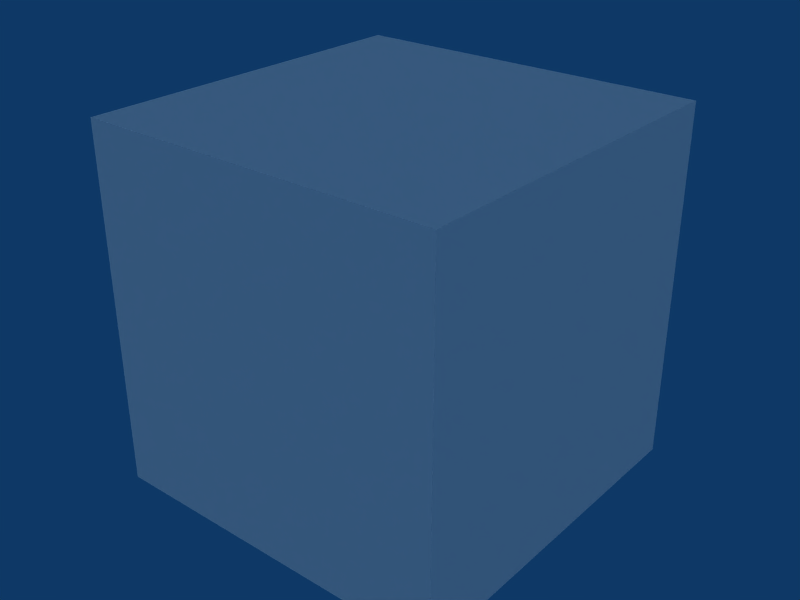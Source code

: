 # Source: blamer.blend  (saved by Blender 2.49.2; exported with 4.5.12 LTS)
import bpy
from mathutils import Matrix  # noqa: F401  (used for matrix-valued properties, if any)

bpy.ops.wm.read_factory_settings(use_empty=True)
scene = bpy.context.scene
scene.name = 'Scene'

# ---- collections
col_collection_1 = bpy.data.collections.new('Collection 1'); scene.collection.children.link(col_collection_1)
col_collection_2 = bpy.data.collections.new('Collection 2'); scene.collection.children.link(col_collection_2)
col_collection_2.hide_render = True
col_collection_2.hide_viewport = True
col_collection_3 = bpy.data.collections.new('Collection 3'); scene.collection.children.link(col_collection_3)
col_collection_3.hide_render = True
col_collection_3.hide_viewport = True
col_collection_4 = bpy.data.collections.new('Collection 4'); scene.collection.children.link(col_collection_4)
col_collection_4.hide_render = True
col_collection_4.hide_viewport = True
col_collection_5 = bpy.data.collections.new('Collection 5'); scene.collection.children.link(col_collection_5)
col_collection_5.hide_render = True
col_collection_5.hide_viewport = True
col_collection_6 = bpy.data.collections.new('Collection 6'); scene.collection.children.link(col_collection_6)
col_collection_6.hide_render = True
col_collection_6.hide_viewport = True
col_collection_7 = bpy.data.collections.new('Collection 7'); scene.collection.children.link(col_collection_7)
col_collection_7.hide_render = True
col_collection_7.hide_viewport = True
col_collection_8 = bpy.data.collections.new('Collection 8'); scene.collection.children.link(col_collection_8)
col_collection_8.hide_render = True
col_collection_8.hide_viewport = True
col_collection_9 = bpy.data.collections.new('Collection 9'); scene.collection.children.link(col_collection_9)
col_collection_9.hide_render = True
col_collection_9.hide_viewport = True
col_collection_10 = bpy.data.collections.new('Collection 10'); scene.collection.children.link(col_collection_10)
col_collection_10.hide_render = True
col_collection_10.hide_viewport = True
col_collection_11 = bpy.data.collections.new('Collection 11'); scene.collection.children.link(col_collection_11)
col_collection_11.hide_render = True
col_collection_11.hide_viewport = True
col_collection_12 = bpy.data.collections.new('Collection 12'); scene.collection.children.link(col_collection_12)
col_collection_12.hide_render = True
col_collection_12.hide_viewport = True
col_collection_13 = bpy.data.collections.new('Collection 13'); scene.collection.children.link(col_collection_13)
col_collection_13.hide_render = True
col_collection_13.hide_viewport = True
col_collection_14 = bpy.data.collections.new('Collection 14'); scene.collection.children.link(col_collection_14)
col_collection_14.hide_render = True
col_collection_14.hide_viewport = True
col_collection_15 = bpy.data.collections.new('Collection 15'); scene.collection.children.link(col_collection_15)
col_collection_15.hide_render = True
col_collection_15.hide_viewport = True
col_collection_16 = bpy.data.collections.new('Collection 16'); scene.collection.children.link(col_collection_16)
col_collection_16.hide_render = True
col_collection_16.hide_viewport = True
col_collection_17 = bpy.data.collections.new('Collection 17'); scene.collection.children.link(col_collection_17)
col_collection_17.hide_render = True
col_collection_17.hide_viewport = True
col_collection_18 = bpy.data.collections.new('Collection 18'); scene.collection.children.link(col_collection_18)
col_collection_18.hide_render = True
col_collection_18.hide_viewport = True
col_collection_19 = bpy.data.collections.new('Collection 19'); scene.collection.children.link(col_collection_19)
col_collection_19.hide_render = True
col_collection_19.hide_viewport = True
col_collection_20 = bpy.data.collections.new('Collection 20'); scene.collection.children.link(col_collection_20)
col_collection_20.hide_render = True
col_collection_20.hide_viewport = True

# ---- materials (node trees are filled in below, after node groups)
mat_material = bpy.data.materials.new('Material')
mat_material.alpha_threshold = 0.0
mat_material.roughness = 0.5
mat_material.line_color = (0.0, 0.0, 0.0, 1.0)

# ---- material node trees

# ---- world
world_world = bpy.data.worlds.new('World'); scene.world = world_world
world_world.color = (0.05656, 0.2208, 0.4)
world_world.use_sun_shadow = False
world_world.sun_shadow_jitter_overblur = 0.0
world_world.cycles.sampling_method = 'MANUAL'
world_world.cycles.sample_map_resolution = 256

# ---- lights
light_lamp_004 = bpy.data.lights.new('Lamp.004', 'SUN')
light_lamp_004.transmission_factor = 0.0
light_lamp_004.angle = 1.571
light_lamp_004.energy = 0.6
light_lamp_004.shadow_buffer_clip_start = 0.5
light_lamp_004.shadow_soft_size = 1.0
light_lamp_004.shadow_cascade_max_distance = 1000.0
light_lamp_004.cycles.use_multiple_importance_sampling = False
light_lamp_003 = bpy.data.lights.new('Lamp.003', 'SUN')
light_lamp_003.transmission_factor = 0.0
light_lamp_003.angle = 1.571
light_lamp_003.energy = 0.6
light_lamp_003.shadow_buffer_clip_start = 0.5
light_lamp_003.shadow_soft_size = 1.0
light_lamp_003.shadow_cascade_max_distance = 1000.0
light_lamp_003.cycles.use_multiple_importance_sampling = False
light_lamp_002 = bpy.data.lights.new('Lamp.002', 'SUN')
light_lamp_002.transmission_factor = 0.0
light_lamp_002.angle = 1.571
light_lamp_002.energy = 0.6
light_lamp_002.shadow_buffer_clip_start = 0.5
light_lamp_002.shadow_soft_size = 1.0
light_lamp_002.shadow_cascade_max_distance = 1000.0
light_lamp_002.cycles.use_multiple_importance_sampling = False

# ---- meshes
me_cube = bpy.data.meshes.new('Cube')
me_cube.from_pydata([(100.0, 100.0, -100.0), (100.0, -100.0, -100.0), (-100.0, -100.0, -100.0), (-100.0, 100.0, -100.0), (100.0, 100.0, 100.0), (100.0, -100.0, 100.0), (-100.0, -100.0, 100.0), (-100.0, 100.0, 100.0), (-9.537e-06, -100.0, -100.0), (100.0, 0.0, -100.0), (1.907e-05, 100.0, -100.0), (-100.0, 1.907e-05, -100.0), (100.0, -5.722e-05, 100.0), (-4.768e-05, -100.0, 100.0), (-100.0, 1.907e-05, 100.0), (2.861e-05, 100.0, 100.0), (100.0, -100.0, 0.0), (100.0, 100.0, 0.0), (-100.0, -100.0, 0.0), (-100.0, 100.0, 0.0), (0.0, 100.0, 0.0), (-100.0, 9.537e-06, 0.0), (-3.815e-05, -100.0, 0.0), (100.0, -1.907e-05, 0.0), (9.537e-06, -9.537e-06, 100.0), (-9.537e-06, 9.537e-06, -100.0), (50.0, -100.0, -100.0), (-50.0, -100.0, -100.0), (100.0, 50.0, -100.0), (100.0, -50.0, -100.0), (50.0, 100.0, -100.0), (-50.0, 100.0, -100.0), (-100.0, -50.0, -100.0), (-100.0, 50.0, -100.0), (100.0, 50.0, 100.0), (100.0, -50.0, 100.0), (50.0, -100.0, 100.0), (-50.0, -100.0, 100.0), (-100.0, -50.0, 100.0), (-100.0, 50.0, 100.0), (50.0, 100.0, 100.0), (-50.0, 100.0, 100.0), (100.0, -100.0, -50.0), (100.0, -100.0, 50.0), (100.0, 100.0, -50.0), (100.0, 100.0, 50.0), (-100.0, -100.0, -50.0), (-100.0, -100.0, 50.0), (-100.0, 100.0, -50.0), (-100.0, 100.0, 50.0), (50.0, 100.0, -50.0), (-50.0, 100.0, 50.0), (-100.0, -50.0, -50.0), (-100.0, 50.0, 50.0), (-50.0, -100.0, -50.0), (50.0, -100.0, 50.0), (100.0, -50.0, -50.0), (100.0, 50.0, 50.0), (50.0, 50.0, 100.0), (-50.0, -50.0, 100.0), (50.0, 50.0, -100.0), (-50.0, -50.0, -100.0), (50.0, 100.0, 50.0), (50.0, 100.0, 0.0), (1.431e-05, 100.0, 50.0), (9.537e-06, 100.0, -50.0), (-50.0, 100.0, -50.0), (-50.0, 100.0, 0.0), (-100.0, -50.0, 0.0), (-100.0, -50.0, 50.0), (-100.0, 1.431e-05, 50.0), (-100.0, 1.431e-05, -50.0), (-100.0, 50.0, 0.0), (-100.0, 50.0, -50.0), (50.0, -100.0, -50.0), (50.0, -100.0, 0.0), (-2.384e-05, -100.0, -50.0), (-4.292e-05, -100.0, 50.0), (-50.0, -100.0, 50.0), (-50.0, -100.0, 0.0), (100.0, 50.0, -50.0), (100.0, 50.0, 0.0), (100.0, -9.537e-06, -50.0), (100.0, -3.815e-05, 50.0), (100.0, -50.0, 50.0), (100.0, -50.0, 0.0), (1.907e-05, 50.0, 100.0), (-50.0, 50.0, 100.0), (-50.0, 4.768e-06, 100.0), (50.0, -3.338e-05, 100.0), (-1.907e-05, -50.0, 100.0), (50.0, -50.0, 100.0), (50.0, 4.768e-06, -100.0), (50.0, -50.0, -100.0), (-9.537e-06, -50.0, -100.0), (4.768e-06, 50.0, -100.0), (-50.0, 1.431e-05, -100.0), (-50.0, 50.0, -100.0)], [], [(62, 15, 40), (40, 45, 62), (17, 62, 45), (45, 40, 4), (62, 17, 63), (63, 64, 62), (15, 62, 64), (64, 63, 20), (51, 7, 41), (41, 64, 51), (20, 51, 64), (64, 41, 15), (50, 20, 63), (63, 44, 50), (0, 50, 44), (44, 63, 17), (65, 20, 50), (50, 30, 65), (10, 65, 30), (50, 0, 30), (65, 10, 66), (66, 67, 65), (20, 65, 67), (67, 66, 19), (49, 7, 51), (51, 67, 49), (19, 49, 67), (67, 51, 20), (48, 19, 66), (66, 31, 48), (3, 48, 31), (31, 66, 10), (68, 21, 52), (52, 46, 68), (18, 68, 46), (46, 52, 2), (68, 18, 69), (69, 70, 68), (21, 68, 70), (70, 69, 14), (39, 7, 53), (53, 70, 39), (14, 39, 70), (70, 53, 21), (38, 14, 69), (69, 47, 38), (6, 38, 47), (47, 69, 18), (71, 11, 32), (32, 52, 71), (21, 71, 52), (52, 32, 2), (71, 21, 72), (72, 73, 71), (11, 71, 73), (73, 72, 19), (48, 3, 33), (33, 73, 48), (19, 48, 73), (73, 33, 11), (49, 19, 72), (72, 53, 49), (7, 49, 53), (53, 72, 21), (74, 8, 26), (26, 42, 74), (16, 74, 42), (42, 26, 1), (74, 16, 75), (75, 76, 74), (8, 74, 76), (76, 75, 22), (54, 2, 27), (27, 76, 54), (22, 54, 76), (76, 27, 8), (55, 22, 75), (75, 43, 55), (5, 55, 43), (43, 75, 16), (77, 22, 55), (55, 36, 77), (13, 77, 36), (36, 55, 5), (77, 13, 78), (78, 79, 77), (22, 77, 79), (79, 78, 18), (46, 2, 54), (54, 79, 46), (18, 46, 79), (79, 54, 22), (47, 18, 78), (78, 37, 47), (6, 47, 37), (37, 78, 13), (80, 9, 28), (28, 44, 80), (17, 80, 44), (28, 0, 44), (80, 17, 81), (81, 82, 80), (9, 80, 82), (82, 81, 23), (56, 1, 29), (29, 82, 56), (23, 56, 82), (82, 29, 9), (57, 23, 81), (81, 45, 57), (4, 57, 45), (45, 81, 17), (83, 23, 57), (57, 34, 83), (12, 83, 34), (34, 57, 4), (83, 12, 84), (84, 85, 83), (23, 83, 85), (85, 84, 16), (42, 1, 56), (56, 85, 42), (16, 42, 85), (85, 56, 23), (43, 16, 84), (84, 35, 43), (5, 43, 35), (35, 84, 12), (86, 24, 58), (58, 40, 86), (15, 86, 40), (40, 58, 4), (86, 15, 87), (87, 88, 86), (24, 86, 88), (88, 87, 14), (38, 6, 59), (59, 88, 38), (14, 38, 88), (88, 59, 24), (39, 14, 87), (87, 41, 39), (7, 39, 41), (41, 87, 15), (89, 12, 34), (34, 58, 89), (24, 89, 58), (58, 34, 4), (89, 24, 90), (90, 91, 89), (12, 89, 91), (91, 90, 13), (36, 5, 35), (35, 91, 36), (13, 36, 91), (91, 35, 12), (37, 13, 90), (90, 59, 37), (6, 37, 59), (59, 90, 24), (92, 25, 60), (60, 28, 92), (9, 92, 28), (60, 0, 28), (92, 9, 93), (93, 94, 92), (25, 92, 94), (94, 93, 8), (27, 2, 61), (61, 94, 27), (8, 27, 94), (94, 61, 25), (26, 8, 93), (93, 29, 26), (1, 26, 29), (29, 93, 9), (95, 10, 30), (30, 60, 95), (25, 95, 60), (30, 0, 60), (95, 25, 96), (96, 97, 95), (10, 95, 97), (97, 96, 11), (33, 3, 31), (31, 97, 33), (11, 33, 97), (97, 31, 10), (32, 11, 96), (96, 61, 32), (2, 32, 61), (61, 96, 25)])
_ca = me_cube.color_attributes.new('Col', 'BYTE_COLOR', 'CORNER')
_ca.data.foreach_set('color', [1.0, 1.0, 1.0, 1.0, 1.0, 1.0, 1.0, 1.0, 1.0, 1.0, 1.0, 1.0, 1.0, 1.0, 1.0, 1.0, 1.0, 1.0, 1.0, 1.0, 1.0, 1.0, 1.0, 1.0, 1.0, 1.0, 1.0, 1.0, 1.0, 1.0, 1.0, 1.0, 1.0, 1.0, 1.0, 1.0, 1.0, 1.0, 1.0, 1.0, 1.0, 1.0, 1.0, 1.0, 1.0, 1.0, 1.0, 1.0, 1.0, 1.0, 1.0, 1.0, 1.0, 1.0, 1.0, 1.0, 1.0, 1.0, 1.0, 1.0, 1.0, 1.0, 1.0, 1.0, 1.0, 1.0, 1.0, 1.0, 1.0, 1.0, 1.0, 1.0, 1.0, 1.0, 1.0, 1.0, 1.0, 1.0, 1.0, 1.0, 1.0, 1.0, 1.0, 1.0, 1.0, 1.0, 1.0, 1.0, 1.0, 1.0, 1.0, 1.0, 1.0, 1.0, 1.0, 1.0, 1.0, 1.0, 1.0, 1.0, 1.0, 1.0, 1.0, 1.0, 1.0, 1.0, 1.0, 1.0, 1.0, 1.0, 1.0, 1.0, 1.0, 1.0, 1.0, 1.0, 1.0, 1.0, 1.0, 1.0, 1.0, 1.0, 1.0, 1.0, 1.0, 1.0, 1.0, 1.0, 1.0, 1.0, 1.0, 1.0, 1.0, 1.0, 1.0, 1.0, 1.0, 1.0, 1.0, 1.0, 1.0, 1.0, 1.0, 1.0, 1.0, 1.0, 1.0, 1.0, 1.0, 1.0, 1.0, 1.0, 1.0, 1.0, 1.0, 1.0, 1.0, 1.0, 1.0, 1.0, 1.0, 1.0, 1.0, 1.0, 1.0, 1.0, 1.0, 1.0, 1.0, 1.0, 1.0, 1.0, 1.0, 1.0, 1.0, 1.0, 1.0, 1.0, 1.0, 1.0, 1.0, 1.0, 1.0, 1.0, 1.0, 1.0, 1.0, 1.0, 1.0, 1.0, 1.0, 1.0, 1.0, 1.0, 1.0, 1.0, 1.0, 1.0, 1.0, 1.0, 1.0, 1.0, 1.0, 1.0, 1.0, 1.0, 1.0, 1.0, 1.0, 1.0, 1.0, 1.0, 1.0, 1.0, 1.0, 1.0, 1.0, 1.0, 1.0, 1.0, 1.0, 1.0, 1.0, 1.0, 1.0, 1.0, 1.0, 1.0, 1.0, 1.0, 1.0, 1.0, 1.0, 1.0, 1.0, 1.0, 1.0, 1.0, 1.0, 1.0, 1.0, 1.0, 1.0, 1.0, 1.0, 1.0, 1.0, 1.0, 1.0, 1.0, 1.0, 1.0, 1.0, 1.0, 1.0, 1.0, 1.0, 1.0, 1.0, 1.0, 1.0, 1.0, 1.0, 1.0, 1.0, 1.0, 1.0, 1.0, 1.0, 1.0, 1.0, 1.0, 1.0, 1.0, 1.0, 1.0, 1.0, 1.0, 1.0, 1.0, 1.0, 1.0, 1.0, 1.0, 1.0, 1.0, 1.0, 1.0, 1.0, 1.0, 1.0, 1.0, 1.0, 1.0, 1.0, 1.0, 1.0, 1.0, 1.0, 1.0, 1.0, 1.0, 1.0, 1.0, 1.0, 1.0, 1.0, 1.0, 1.0, 1.0, 1.0, 1.0, 1.0, 1.0, 1.0, 1.0, 1.0, 1.0, 1.0, 1.0, 1.0, 1.0, 1.0, 1.0, 1.0, 1.0, 1.0, 1.0, 1.0, 1.0, 1.0, 1.0, 1.0, 1.0, 1.0, 1.0, 1.0, 1.0, 1.0, 1.0, 1.0, 1.0, 1.0, 1.0, 1.0, 1.0, 1.0, 1.0, 1.0, 1.0, 1.0, 1.0, 1.0, 1.0, 1.0, 1.0, 1.0, 1.0, 1.0, 1.0, 1.0, 1.0, 1.0, 1.0, 1.0, 1.0, 1.0, 1.0, 1.0, 1.0, 1.0, 1.0, 1.0, 1.0, 1.0, 1.0, 1.0, 1.0, 1.0, 1.0, 1.0, 1.0, 1.0, 1.0, 1.0, 1.0, 1.0, 1.0, 1.0, 1.0, 1.0, 1.0, 1.0, 1.0, 1.0, 1.0, 1.0, 1.0, 1.0, 1.0, 1.0, 1.0, 1.0, 1.0, 1.0, 1.0, 1.0, 1.0, 1.0, 1.0, 1.0, 1.0, 1.0, 1.0, 1.0, 1.0, 1.0, 1.0, 1.0, 1.0, 1.0, 1.0, 1.0, 1.0, 1.0, 1.0, 1.0, 1.0, 1.0, 1.0, 1.0, 1.0, 1.0, 1.0, 1.0, 1.0, 1.0, 1.0, 1.0, 1.0, 1.0, 1.0, 1.0, 1.0, 1.0, 1.0, 1.0, 1.0, 1.0, 1.0, 1.0, 1.0, 1.0, 1.0, 1.0, 1.0, 1.0, 1.0, 1.0, 1.0, 1.0, 1.0, 1.0, 1.0, 1.0, 1.0, 1.0, 1.0, 1.0, 1.0, 1.0, 1.0, 1.0, 1.0, 1.0, 1.0, 1.0, 1.0, 1.0, 1.0, 1.0, 1.0, 1.0, 1.0, 1.0, 1.0, 1.0, 1.0, 1.0, 1.0, 1.0, 1.0, 1.0, 1.0, 1.0, 1.0, 1.0, 1.0, 1.0, 1.0, 1.0, 1.0, 1.0, 1.0, 1.0, 1.0, 1.0, 1.0, 1.0, 1.0, 1.0, 1.0, 1.0, 1.0, 1.0, 1.0, 1.0, 1.0, 1.0, 1.0, 1.0, 1.0, 1.0, 1.0, 1.0, 1.0, 1.0, 1.0, 1.0, 1.0, 1.0, 1.0, 1.0, 1.0, 1.0, 1.0, 1.0, 1.0, 1.0, 1.0, 1.0, 1.0, 1.0, 1.0, 1.0, 1.0, 1.0, 1.0, 1.0, 1.0, 1.0, 1.0, 1.0, 1.0, 1.0, 1.0, 1.0, 1.0, 1.0, 1.0, 1.0, 1.0, 1.0, 1.0, 1.0, 1.0, 1.0, 1.0, 1.0, 1.0, 1.0, 1.0, 1.0, 1.0, 1.0, 1.0, 1.0, 1.0, 1.0, 1.0, 1.0, 1.0, 1.0, 1.0, 1.0, 1.0, 1.0, 1.0, 1.0, 1.0, 1.0, 1.0, 1.0, 1.0, 1.0, 1.0, 1.0, 1.0, 1.0, 1.0, 1.0, 1.0, 1.0, 1.0, 1.0, 1.0, 1.0, 1.0, 1.0, 1.0, 1.0, 1.0, 1.0, 1.0, 1.0, 1.0, 1.0, 1.0, 1.0, 1.0, 1.0, 1.0, 1.0, 1.0, 1.0, 1.0, 1.0, 1.0, 1.0, 1.0, 1.0, 1.0, 1.0, 1.0, 1.0, 1.0, 1.0, 1.0, 1.0, 1.0, 1.0, 1.0, 1.0, 1.0, 1.0, 1.0, 1.0, 1.0, 1.0, 1.0, 1.0, 1.0, 1.0, 1.0, 1.0, 1.0, 1.0, 1.0, 1.0, 1.0, 1.0, 1.0, 1.0, 1.0, 1.0, 1.0, 1.0, 1.0, 1.0, 1.0, 1.0, 1.0, 1.0, 1.0, 1.0, 1.0, 1.0, 1.0, 1.0, 1.0, 1.0, 1.0, 1.0, 1.0, 1.0, 1.0, 1.0, 1.0, 1.0, 1.0, 1.0, 1.0, 1.0, 1.0, 1.0, 1.0, 1.0, 1.0, 1.0, 1.0, 1.0, 1.0, 1.0, 1.0, 1.0, 1.0, 1.0, 1.0, 1.0, 1.0, 1.0, 1.0, 1.0, 1.0, 1.0, 1.0, 1.0, 1.0, 1.0, 1.0, 1.0, 1.0, 1.0, 1.0, 1.0, 1.0, 1.0, 1.0, 1.0, 1.0, 1.0, 1.0, 1.0, 1.0, 1.0, 1.0, 1.0, 1.0, 1.0, 1.0, 1.0, 1.0, 1.0, 1.0, 1.0, 1.0, 1.0, 1.0, 1.0, 1.0, 1.0, 1.0, 1.0, 1.0, 1.0, 1.0, 1.0, 1.0, 1.0, 1.0, 1.0, 1.0, 1.0, 1.0, 1.0, 1.0, 1.0, 1.0, 0.0, 1.0, 0.0356, 1.0, 0.0, 1.0, 0.0356, 1.0, 0.0, 1.0, 0.0356, 1.0, 0.0, 1.0, 0.0356, 1.0, 0.0, 1.0, 0.0356, 1.0, 0.0, 1.0, 0.0356, 1.0, 0.0, 1.0, 0.0356, 1.0, 0.0, 1.0, 0.0356, 1.0, 0.0, 1.0, 0.0356, 1.0, 0.0, 1.0, 0.0356, 1.0, 0.0, 1.0, 0.0356, 1.0, 0.0, 1.0, 0.0356, 1.0, 0.0, 1.0, 0.0356, 1.0, 0.0, 1.0, 0.0356, 1.0, 0.0, 1.0, 0.0356, 1.0, 0.0, 1.0, 0.0356, 1.0, 0.0, 1.0, 0.0356, 1.0, 0.0, 1.0, 0.0356, 1.0, 0.0, 1.0, 0.0356, 1.0, 0.0, 1.0, 0.0356, 1.0, 0.0, 1.0, 0.0356, 1.0, 0.0, 1.0, 0.0356, 1.0, 0.0, 1.0, 0.0356, 1.0, 0.0, 1.0, 0.0356, 1.0, 0.0, 1.0, 0.0356, 1.0, 0.0, 1.0, 0.0356, 1.0, 0.0, 1.0, 0.0356, 1.0, 0.0, 1.0, 0.0356, 1.0, 0.0, 1.0, 0.0356, 1.0, 0.0, 1.0, 0.0356, 1.0, 0.0, 1.0, 0.0356, 1.0, 0.0, 1.0, 0.0356, 1.0, 0.0, 1.0, 0.0356, 1.0, 0.0, 1.0, 0.0356, 1.0, 0.0, 1.0, 0.0356, 1.0, 0.0, 1.0, 0.0356, 1.0, 0.0, 1.0, 0.0356, 1.0, 0.0, 1.0, 0.0356, 1.0, 0.0, 1.0, 0.0356, 1.0, 0.0, 1.0, 0.0356, 1.0, 0.0, 1.0, 0.0356, 1.0, 0.0, 1.0, 0.0356, 1.0, 0.0, 1.0, 0.0356, 1.0, 0.0, 1.0, 0.0356, 1.0, 0.0, 1.0, 0.0356, 1.0, 0.0, 1.0, 0.0356, 1.0, 0.0, 1.0, 0.0356, 1.0, 0.0, 1.0, 0.0356, 1.0, 0.0, 1.0, 0.0356, 1.0, 0.0, 1.0, 0.0356, 1.0, 0.0, 1.0, 0.0356, 1.0, 0.0, 1.0, 0.0356, 1.0, 0.0, 1.0, 0.0356, 1.0, 0.0, 1.0, 0.0356, 1.0, 0.0, 1.0, 0.0356, 1.0, 0.0, 1.0, 0.0356, 1.0, 0.0, 1.0, 0.0356, 1.0, 0.0, 1.0, 0.0356, 1.0, 0.0, 1.0, 0.0356, 1.0, 0.0, 1.0, 0.0356, 1.0, 0.0, 1.0, 0.0356, 1.0, 0.0, 1.0, 0.0356, 1.0, 0.0, 1.0, 0.0356, 1.0, 0.0, 1.0, 0.0356, 1.0, 0.0, 1.0, 0.0356, 1.0, 0.0, 1.0, 0.0356, 1.0, 0.0, 1.0, 0.0356, 1.0, 0.0, 1.0, 0.0356, 1.0, 0.0, 1.0, 0.0356, 1.0, 0.0, 1.0, 0.0356, 1.0, 0.0, 1.0, 0.0356, 1.0, 0.0, 1.0, 0.0356, 1.0, 0.0, 1.0, 0.0356, 1.0, 0.0, 1.0, 0.0356, 1.0, 0.0, 1.0, 0.0356, 1.0, 0.0, 1.0, 0.0356, 1.0, 0.0, 1.0, 0.0356, 1.0, 0.0, 1.0, 0.0356, 1.0, 0.0, 1.0, 0.0356, 1.0, 0.0, 1.0, 0.0356, 1.0, 0.0, 1.0, 0.0356, 1.0, 0.0, 1.0, 0.0356, 1.0, 0.0, 1.0, 0.0356, 1.0, 0.0, 1.0, 0.0356, 1.0, 0.0, 1.0, 0.0356, 1.0, 0.0, 1.0, 0.0356, 1.0, 0.0, 1.0, 0.0356, 1.0, 0.0, 1.0, 0.0356, 1.0, 0.0, 1.0, 0.0356, 1.0, 0.0, 1.0, 0.0356, 1.0, 0.0, 1.0, 0.0356, 1.0, 0.0, 1.0, 0.0356, 1.0, 0.0, 1.0, 0.0356, 1.0, 0.0, 1.0, 0.0356, 1.0, 0.0, 1.0, 0.0356, 1.0, 0.0, 1.0, 0.0356, 1.0, 0.07619, 0.0, 1.0, 1.0, 0.07619, 0.0, 1.0, 1.0, 0.07619, 0.0, 1.0, 1.0, 0.07619, 0.0, 1.0, 1.0, 0.07619, 0.0, 1.0, 1.0, 0.07619, 0.0, 1.0, 1.0, 0.07619, 0.0, 1.0, 1.0, 0.07619, 0.0, 1.0, 1.0, 0.07619, 0.0, 1.0, 1.0, 0.07619, 0.0, 1.0, 1.0, 0.07619, 0.0, 1.0, 1.0, 0.07619, 0.0, 1.0, 1.0, 0.07619, 0.0, 1.0, 1.0, 0.07619, 0.0, 1.0, 1.0, 0.07619, 0.0, 1.0, 1.0, 0.07619, 0.0, 1.0, 1.0, 0.07619, 0.0, 1.0, 1.0, 0.07619, 0.0, 1.0, 1.0, 0.07619, 0.0, 1.0, 1.0, 0.07619, 0.0, 1.0, 1.0, 0.07619, 0.0, 1.0, 1.0, 0.07619, 0.0, 1.0, 1.0, 0.07619, 0.0, 1.0, 1.0, 0.07619, 0.0, 1.0, 1.0, 0.07619, 0.0, 1.0, 1.0, 0.07619, 0.0, 1.0, 1.0, 0.07619, 0.0, 1.0, 1.0, 0.07619, 0.0, 1.0, 1.0, 0.07619, 0.0, 1.0, 1.0, 0.07619, 0.0, 1.0, 1.0, 0.07619, 0.0, 1.0, 1.0, 0.07619, 0.0, 1.0, 1.0, 0.07619, 0.0, 1.0, 1.0, 0.07619, 0.0, 1.0, 1.0, 0.07619, 0.0, 1.0, 1.0, 0.07619, 0.0, 1.0, 1.0, 0.07619, 0.0, 1.0, 1.0, 0.07619, 0.0, 1.0, 1.0, 0.07619, 0.0, 1.0, 1.0, 0.07619, 0.0, 1.0, 1.0, 0.07619, 0.0, 1.0, 1.0, 0.07619, 0.0, 1.0, 1.0, 0.07619, 0.0, 1.0, 1.0, 0.07619, 0.0, 1.0, 1.0, 0.07619, 0.0, 1.0, 1.0, 0.07619, 0.0, 1.0, 1.0, 0.07619, 0.0, 1.0, 1.0, 0.07619, 0.0, 1.0, 1.0, 0.07619, 0.0, 1.0, 1.0, 0.07619, 0.0, 1.0, 1.0, 0.07619, 0.0, 1.0, 1.0, 0.07619, 0.0, 1.0, 1.0, 0.07619, 0.0, 1.0, 1.0, 0.07619, 0.0, 1.0, 1.0, 0.07619, 0.0, 1.0, 1.0, 0.07619, 0.0, 1.0, 1.0, 0.07619, 0.0, 1.0, 1.0, 0.07619, 0.0, 1.0, 1.0, 0.07619, 0.0, 1.0, 1.0, 0.07619, 0.0, 1.0, 1.0, 0.07619, 0.0, 1.0, 1.0, 0.07619, 0.0, 1.0, 1.0, 0.07619, 0.0, 1.0, 1.0, 0.07619, 0.0, 1.0, 1.0, 0.07619, 0.0, 1.0, 1.0, 0.07619, 0.0, 1.0, 1.0, 0.07619, 0.0, 1.0, 1.0, 0.07619, 0.0, 1.0, 1.0, 0.07619, 0.0, 1.0, 1.0, 0.07619, 0.0, 1.0, 1.0, 0.07619, 0.0, 1.0, 1.0, 0.07619, 0.0, 1.0, 1.0, 0.07619, 0.0, 1.0, 1.0, 0.07619, 0.0, 1.0, 1.0, 0.07619, 0.0, 1.0, 1.0, 0.07619, 0.0, 1.0, 1.0, 0.07619, 0.0, 1.0, 1.0, 0.07619, 0.0, 1.0, 1.0, 0.07619, 0.0, 1.0, 1.0, 0.07619, 0.0, 1.0, 1.0, 0.07619, 0.0, 1.0, 1.0, 0.07619, 0.0, 1.0, 1.0, 0.07619, 0.0, 1.0, 1.0, 0.07619, 0.0, 1.0, 1.0, 0.07619, 0.0, 1.0, 1.0, 0.07619, 0.0, 1.0, 1.0, 0.07619, 0.0, 1.0, 1.0, 0.07619, 0.0, 1.0, 1.0, 0.07619, 0.0, 1.0, 1.0, 0.07619, 0.0, 1.0, 1.0, 0.07619, 0.0, 1.0, 1.0, 0.07619, 0.0, 1.0, 1.0, 0.07619, 0.0, 1.0, 1.0, 0.07619, 0.0, 1.0, 1.0, 0.07619, 0.0, 1.0, 1.0, 0.07619, 0.0, 1.0, 1.0, 1.0, 0.0648, 0.0, 1.0, 1.0, 0.0648, 0.0, 1.0, 1.0, 0.0648, 0.0, 1.0, 1.0, 0.0648, 0.0, 1.0, 1.0, 0.0648, 0.0, 1.0, 1.0, 0.0648, 0.0, 1.0, 1.0, 0.0648, 0.0, 1.0, 1.0, 0.0648, 0.0, 1.0, 1.0, 0.0648, 0.0, 1.0, 1.0, 0.0648, 0.0, 1.0, 1.0, 0.0648, 0.0, 1.0, 1.0, 0.0648, 0.0, 1.0, 1.0, 0.0648, 0.0, 1.0, 1.0, 0.0648, 0.0, 1.0, 1.0, 0.0648, 0.0, 1.0, 1.0, 0.0648, 0.0, 1.0, 1.0, 0.0648, 0.0, 1.0, 1.0, 0.0648, 0.0, 1.0, 1.0, 0.0648, 0.0, 1.0, 1.0, 0.0648, 0.0, 1.0, 1.0, 0.0648, 0.0, 1.0, 1.0, 0.0648, 0.0, 1.0, 1.0, 0.0648, 0.0, 1.0, 1.0, 0.0648, 0.0, 1.0, 1.0, 0.0648, 0.0, 1.0, 1.0, 0.0648, 0.0, 1.0, 1.0, 0.0648, 0.0, 1.0, 1.0, 0.0648, 0.0, 1.0, 1.0, 0.0648, 0.0, 1.0, 1.0, 0.0648, 0.0, 1.0, 1.0, 0.0648, 0.0, 1.0, 1.0, 0.0648, 0.0, 1.0, 1.0, 0.0648, 0.0, 1.0, 1.0, 0.0648, 0.0, 1.0, 1.0, 0.0648, 0.0, 1.0, 1.0, 0.0648, 0.0, 1.0, 1.0, 0.0648, 0.0, 1.0, 1.0, 0.0648, 0.0, 1.0, 1.0, 0.0648, 0.0, 1.0, 1.0, 0.0648, 0.0, 1.0, 1.0, 0.0648, 0.0, 1.0, 1.0, 0.0648, 0.0, 1.0, 1.0, 0.0648, 0.0, 1.0, 1.0, 0.0648, 0.0, 1.0, 1.0, 0.0648, 0.0, 1.0, 1.0, 0.0648, 0.0, 1.0, 1.0, 0.0648, 0.0, 1.0, 1.0, 0.0648, 0.0, 1.0, 1.0, 0.0648, 0.0, 1.0, 1.0, 0.0648, 0.0, 1.0, 1.0, 0.0648, 0.0, 1.0, 1.0, 0.0648, 0.0, 1.0, 1.0, 0.0648, 0.0, 1.0, 1.0, 0.0648, 0.0, 1.0, 1.0, 0.0648, 0.0, 1.0, 1.0, 0.0648, 0.0, 1.0, 1.0, 0.0648, 0.0, 1.0, 1.0, 0.0648, 0.0, 1.0, 1.0, 0.0648, 0.0, 1.0, 1.0, 0.0648, 0.0, 1.0, 1.0, 0.0648, 0.0, 1.0, 1.0, 0.0648, 0.0, 1.0, 1.0, 0.0648, 0.0, 1.0, 1.0, 0.0648, 0.0, 1.0, 1.0, 0.0648, 0.0, 1.0, 1.0, 0.0648, 0.0, 1.0, 1.0, 0.0648, 0.0, 1.0, 1.0, 0.0648, 0.0, 1.0, 1.0, 0.0648, 0.0, 1.0, 1.0, 0.0648, 0.0, 1.0, 1.0, 0.0648, 0.0, 1.0, 1.0, 0.0648, 0.0, 1.0, 1.0, 0.0648, 0.0, 1.0, 1.0, 0.0648, 0.0, 1.0, 1.0, 0.0648, 0.0, 1.0, 1.0, 0.0648, 0.0, 1.0, 1.0, 0.0648, 0.0, 1.0, 1.0, 0.0648, 0.0, 1.0, 1.0, 0.0648, 0.0, 1.0, 1.0, 0.0648, 0.0, 1.0, 1.0, 0.0648, 0.0, 1.0, 1.0, 0.0648, 0.0, 1.0, 1.0, 0.0648, 0.0, 1.0, 1.0, 0.0648, 0.0, 1.0, 1.0, 0.0648, 0.0, 1.0, 1.0, 0.0648, 0.0, 1.0, 1.0, 0.0648, 0.0, 1.0, 1.0, 0.0648, 0.0, 1.0, 1.0, 0.0648, 0.0, 1.0, 1.0, 0.0648, 0.0, 1.0, 1.0, 0.0648, 0.0, 1.0, 1.0, 0.0648, 0.0, 1.0, 1.0, 0.0648, 0.0, 1.0, 1.0, 0.0648, 0.0, 1.0, 1.0, 0.0648, 0.0, 1.0, 1.0, 0.0648, 0.0, 1.0, 1.0, 1.0, 1.0, 1.0, 1.0, 1.0, 1.0, 1.0, 1.0, 1.0, 1.0, 1.0, 1.0, 1.0, 1.0, 1.0, 1.0, 1.0, 1.0, 1.0, 1.0, 1.0, 1.0, 1.0, 1.0, 1.0, 1.0, 1.0, 1.0, 1.0, 1.0, 1.0, 1.0, 1.0, 1.0, 1.0, 1.0, 1.0, 1.0, 1.0, 1.0, 1.0, 1.0, 1.0, 1.0, 1.0, 1.0, 1.0, 1.0, 1.0, 1.0, 1.0, 1.0, 1.0, 1.0, 1.0, 1.0, 1.0, 1.0, 1.0, 1.0, 1.0, 1.0, 1.0, 1.0, 1.0, 1.0, 1.0, 1.0, 1.0, 1.0, 1.0, 1.0, 1.0, 1.0, 1.0, 1.0, 1.0, 1.0, 1.0, 1.0, 1.0, 1.0, 1.0, 1.0, 1.0, 1.0, 1.0, 1.0, 1.0, 1.0, 1.0, 1.0, 1.0, 1.0, 1.0, 1.0, 1.0, 1.0, 1.0, 1.0, 1.0, 1.0, 1.0, 1.0, 1.0, 1.0, 1.0, 1.0, 1.0, 1.0, 1.0, 1.0, 1.0, 1.0, 1.0, 1.0, 1.0, 1.0, 1.0, 1.0, 1.0, 1.0, 1.0, 1.0, 1.0, 1.0, 1.0, 1.0, 1.0, 1.0, 1.0, 1.0, 1.0, 1.0, 1.0, 1.0, 1.0, 1.0, 1.0, 1.0, 1.0, 1.0, 1.0, 1.0, 1.0, 1.0, 1.0, 1.0, 1.0, 1.0, 1.0, 1.0, 1.0, 1.0, 1.0, 1.0, 1.0, 1.0, 1.0, 1.0, 1.0, 1.0, 1.0, 1.0, 1.0, 1.0, 1.0, 1.0, 1.0, 1.0, 1.0, 1.0, 1.0, 1.0, 1.0, 1.0, 1.0, 1.0, 1.0, 1.0, 1.0, 1.0, 1.0, 1.0, 1.0, 1.0, 1.0, 1.0, 1.0, 1.0, 1.0, 1.0, 1.0, 1.0, 1.0, 1.0, 1.0, 1.0, 1.0, 1.0, 1.0, 1.0, 1.0, 1.0, 1.0, 1.0, 1.0, 1.0, 1.0, 1.0, 1.0, 1.0, 1.0, 1.0, 1.0, 1.0, 1.0, 1.0, 1.0, 1.0, 1.0, 1.0, 1.0, 1.0, 1.0, 1.0, 1.0, 1.0, 1.0, 1.0, 1.0, 1.0, 1.0, 1.0, 1.0, 1.0, 1.0, 1.0, 1.0, 1.0, 1.0, 1.0, 1.0, 1.0, 1.0, 1.0, 1.0, 1.0, 1.0, 1.0, 1.0, 1.0, 1.0, 1.0, 1.0, 1.0, 1.0, 1.0, 1.0, 1.0, 1.0, 1.0, 1.0, 1.0, 1.0, 1.0, 1.0, 1.0, 1.0, 1.0, 1.0, 1.0, 1.0, 1.0, 1.0, 1.0, 1.0, 1.0, 1.0, 1.0, 1.0, 1.0, 1.0, 1.0, 1.0, 1.0, 1.0, 1.0, 1.0, 1.0, 1.0, 1.0, 1.0, 1.0, 1.0, 1.0, 1.0, 1.0, 1.0, 1.0, 1.0, 1.0, 1.0, 1.0, 1.0, 1.0, 1.0, 1.0, 1.0, 1.0, 1.0, 1.0, 1.0, 1.0, 1.0, 1.0, 1.0, 1.0, 1.0, 1.0, 1.0, 1.0, 1.0, 1.0, 1.0, 1.0, 1.0, 1.0, 1.0, 1.0, 1.0, 1.0, 1.0, 1.0, 1.0, 1.0, 1.0, 1.0, 1.0, 1.0, 1.0, 1.0, 1.0, 1.0, 1.0, 1.0, 1.0, 1.0, 1.0, 1.0, 1.0, 1.0, 1.0, 1.0, 1.0, 1.0, 1.0, 1.0, 1.0, 1.0, 1.0, 1.0, 1.0, 1.0, 1.0, 1.0, 1.0, 1.0, 1.0, 1.0, 1.0, 1.0, 1.0, 1.0, 1.0, 1.0, 1.0, 1.0, 1.0, 1.0, 1.0, 1.0, 1.0])
me_cube.materials.append(mat_material)
me_cube.use_remesh_preserve_volume = False
me_cube.use_remesh_preserve_attributes = False
me_cube.use_mirror_vertex_groups = False
me_cube.update()

# ---- objects
ob_cube = bpy.data.objects.new('Cube', me_cube)
ob_lamp_002 = bpy.data.objects.new('Lamp.002', light_lamp_004)
ob_lamp_001 = bpy.data.objects.new('Lamp.001', light_lamp_003)
ob_lamp = bpy.data.objects.new('Lamp', light_lamp_002)

# ---- transforms, parenting, visibility, modifiers, constraints
ob_cube.location = (0.0, 0.0, 0.0)
ob_cube.lock_rotations_4d = False
ob_cube.empty_display_type = 'ARROWS'
ob_cube.lineart.crease_threshold = 0.0
ob_lamp_002.location = (1100.0, -25.0, 450.0)
ob_lamp_002.rotation_euler = (1.222, -0.4363, -0.6109)
ob_lamp_002.lock_rotations_4d = False
ob_lamp_002.empty_display_type = 'ARROWS'
ob_lamp_002.lineart.crease_threshold = 0.0
ob_lamp_001.location = (1100.0, -20.0, 450.0)
ob_lamp_001.rotation_euler = (3.84, 0.0, -0.4363)
ob_lamp_001.lock_rotations_4d = False
ob_lamp_001.empty_display_type = 'ARROWS'
ob_lamp_001.lineart.crease_threshold = 0.0
ob_lamp.location = (1100.0, -30.0, 450.0)
ob_lamp.rotation_euler = (0.2618, 0.6981, 0.0)
ob_lamp.lock_rotations_4d = False
ob_lamp.empty_display_type = 'ARROWS'
ob_lamp.lineart.crease_threshold = 0.0

# ---- collection membership
col_collection_1.objects.link(ob_cube)
col_collection_1.objects.link(ob_lamp_002)
col_collection_1.objects.link(ob_lamp_001)
col_collection_1.objects.link(ob_lamp)
col_collection_2.objects.link(ob_lamp_002)
col_collection_2.objects.link(ob_lamp_001)
col_collection_2.objects.link(ob_lamp)
col_collection_3.objects.link(ob_lamp_002)
col_collection_3.objects.link(ob_lamp_001)
col_collection_3.objects.link(ob_lamp)
col_collection_4.objects.link(ob_lamp_002)
col_collection_4.objects.link(ob_lamp_001)
col_collection_4.objects.link(ob_lamp)
col_collection_5.objects.link(ob_lamp_002)
col_collection_5.objects.link(ob_lamp_001)
col_collection_5.objects.link(ob_lamp)
col_collection_6.objects.link(ob_lamp_002)
col_collection_6.objects.link(ob_lamp_001)
col_collection_6.objects.link(ob_lamp)
col_collection_7.objects.link(ob_lamp_002)
col_collection_7.objects.link(ob_lamp_001)
col_collection_7.objects.link(ob_lamp)
col_collection_8.objects.link(ob_lamp_002)
col_collection_8.objects.link(ob_lamp_001)
col_collection_8.objects.link(ob_lamp)
col_collection_9.objects.link(ob_lamp_002)
col_collection_9.objects.link(ob_lamp_001)
col_collection_9.objects.link(ob_lamp)
col_collection_10.objects.link(ob_lamp_002)
col_collection_10.objects.link(ob_lamp_001)
col_collection_10.objects.link(ob_lamp)
col_collection_11.objects.link(ob_lamp_002)
col_collection_11.objects.link(ob_lamp_001)
col_collection_11.objects.link(ob_lamp)
col_collection_12.objects.link(ob_lamp_002)
col_collection_12.objects.link(ob_lamp_001)
col_collection_12.objects.link(ob_lamp)
col_collection_13.objects.link(ob_lamp_002)
col_collection_13.objects.link(ob_lamp_001)
col_collection_13.objects.link(ob_lamp)
col_collection_14.objects.link(ob_lamp_002)
col_collection_14.objects.link(ob_lamp_001)
col_collection_14.objects.link(ob_lamp)
col_collection_15.objects.link(ob_lamp_002)
col_collection_15.objects.link(ob_lamp_001)
col_collection_15.objects.link(ob_lamp)
col_collection_16.objects.link(ob_lamp_002)
col_collection_16.objects.link(ob_lamp_001)
col_collection_16.objects.link(ob_lamp)
col_collection_17.objects.link(ob_lamp_002)
col_collection_17.objects.link(ob_lamp_001)
col_collection_17.objects.link(ob_lamp)
col_collection_18.objects.link(ob_lamp_002)
col_collection_18.objects.link(ob_lamp_001)
col_collection_18.objects.link(ob_lamp)
col_collection_19.objects.link(ob_lamp_002)
col_collection_19.objects.link(ob_lamp_001)
col_collection_19.objects.link(ob_lamp)
col_collection_20.objects.link(ob_lamp_002)
col_collection_20.objects.link(ob_lamp_001)
col_collection_20.objects.link(ob_lamp)

# ---- scene / render settings (as saved in the file)
scene.frame_start = 1; scene.frame_end = 250; scene.frame_set(1)
scene.render.engine = 'BLENDER_EEVEE_NEXT'
scene.render.image_settings.file_format = 'JPEG'
scene.render.image_settings.color_mode = 'RGB'
scene.render.image_settings.compression = 90
scene.render.resolution_x = 800
scene.render.resolution_y = 600
scene.render.pixel_aspect_x = 100.0
scene.render.pixel_aspect_y = 100.0
scene.render.fps = 25
scene.render.dither_intensity = 0.0
scene.render.use_compositing = False
scene.render.use_sequencer = False
scene.render.bake_margin = 2
scene.render.bake_bias = 0.0
scene.render.use_stamp_time = False
scene.render.use_stamp_date = False
scene.render.use_stamp_frame = False
scene.render.use_stamp_camera = False
scene.render.use_stamp_scene = False
scene.render.use_stamp_filename = False
scene.render.use_stamp_render_time = False
scene.render.stamp_font_size = 0
scene.cycles.use_denoising = False
scene.cycles.samples = 10
scene.cycles.sampling_pattern = 'TABULATED_SOBOL'
scene.cycles.light_sampling_threshold = 0.0
scene.cycles.use_adaptive_sampling = False
scene.cycles.use_light_tree = False
scene.cycles.blur_glossy = 0.0
scene.cycles.volume_bounces = 1
scene.cycles.pixel_filter_type = 'GAUSSIAN'
scene.cycles.sample_clamp_indirect = 0.0
scene.view_settings.view_transform = 'Raw'
bpy.context.view_layer.update()

# ---- added for rendering (the .blend has no active camera): camera
cam_auto = bpy.data.cameras.new('AutoCamera')
cam_auto.lens = 50.0
cam_auto.sensor_width = 36.0
cam_auto.clip_end = 5624.88
ob_auto_camera = bpy.data.objects.new('AutoCamera', cam_auto)
scene.collection.objects.link(ob_auto_camera)
ob_auto_camera.location = (320.507, -384.609, 256.406)
ob_auto_camera.rotation_euler = (1.09748, -7.21219e-08, 0.694738)
scene.camera = ob_auto_camera
bpy.context.view_layer.update()
